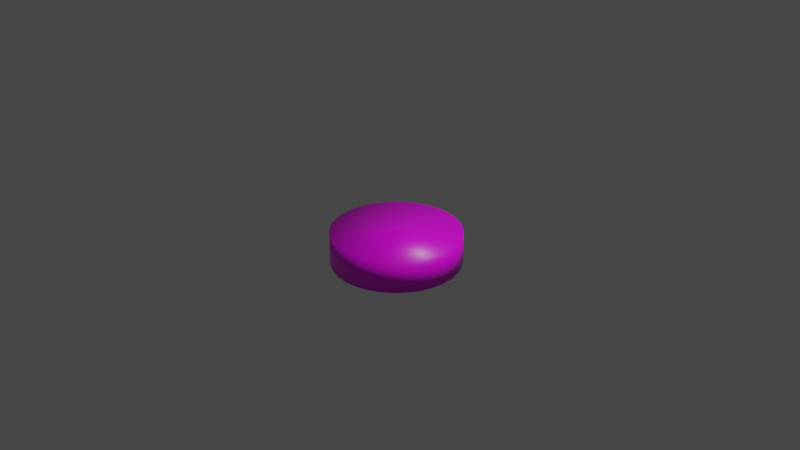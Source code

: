 # Source: stone.blend  (saved by Blender 2.90.8; exported with 4.5.12 LTS)
import bpy
from mathutils import Matrix  # noqa: F401  (used for matrix-valued properties, if any)

bpy.ops.wm.read_factory_settings(use_empty=True)
scene = bpy.context.scene
scene.name = 'Scene'

# ---- collections
col_collection = bpy.data.collections.new('Collection'); scene.collection.children.link(col_collection)

# ---- images (referenced by path relative to the original .blend; pixels are not part of the script)
import os
ASSET_DIR = os.environ.get("B2B_ASSET_DIR", "")  # directory of the original .blend (textures are referenced by path, not embedded)
HERE = os.path.dirname(os.path.abspath(__file__))  # packed textures are extracted next to this script under _unpacked/

def load_image(name, relpath, width, height, colorspace="sRGB"):
    """Load a texture the original file referenced (path relative to the .blend, or extracted next to this script)."""
    p = next((c for c in (os.path.join(HERE, relpath), os.path.join(ASSET_DIR, relpath)) if relpath and os.path.exists(c)), "")
    if p:
        img = bpy.data.images.load(p, check_existing=True)
        img.name = name
    else:  # same state as the original file: an image datablock whose file is absent (Cycles renders it pink)
        img = bpy.data.images.new(name, width, height)
        img.source = "FILE"
        img.filepath = "//" + (relpath or name)
    img.colorspace_settings.name = colorspace
    return img
img_img_0268_jpg = load_image('IMG_0268.JPG', 'Fotos/IMG_0268.JPG', 1024, 1024, 'sRGB')

# ---- materials (node trees are filled in below, after node groups)
mat_material = bpy.data.materials.new('Material')
mat_material.alpha_threshold = 0.0
mat_material.use_transparent_shadow = False
mat_material.line_color = (0.0, 0.0, 0.0, 1.0)

# ---- material node trees
mat_material.use_nodes = True; mat_material.node_tree.nodes.clear()
_N = mat_material.node_tree.nodes; _L = mat_material.node_tree.links
n0 = _N.new('ShaderNodeOutputMaterial'); n0.name = 'Material Output'; n0.location = (300, 300)
n1 = _N.new('ShaderNodeBsdfPrincipled'); n1.name = 'Principled BSDF'; n1.location = (10, 300)
n1.distribution = 'GGX'
n1.subsurface_method = 'BURLEY'
n1.inputs[2].default_value = 0.4
n1.inputs[3].default_value = 1.45
n1.inputs[27].default_value = (0.0, 0.0, 0.0, 1.0)
n1.inputs[28].default_value = 1.0
n2 = _N.new('ShaderNodeTexImage'); n2.name = 'Image Texture'; n2.location = (-280, 280)
n2.image = img_img_0268_jpg
_L.new(n1.outputs[0], n0.inputs[0])
_L.new(n2.outputs[0], n1.inputs[0])
n0.is_active_output = True

# ---- world
world_world = bpy.data.worlds.new('World'); scene.world = world_world
world_world.use_nodes = True; world_world.node_tree.nodes.clear()
_N = world_world.node_tree.nodes; _L = world_world.node_tree.links
n0 = _N.new('ShaderNodeOutputWorld'); n0.name = 'World Output'; n0.location = (300, 300)
n1 = _N.new('ShaderNodeBackground'); n1.name = 'Background'; n1.location = (10, 300)
n1.inputs[0].default_value = (0.05088, 0.05088, 0.05088, 1.0)
_L.new(n1.outputs[0], n0.inputs[0])
n0.is_active_output = True
world_world.color = (0.05088, 0.05088, 0.05088)
world_world.use_sun_shadow = False
world_world.sun_shadow_jitter_overblur = 0.0

# ---- cameras
cam_camera = bpy.data.cameras.new('Camera')
cam_camera.clip_end = 100.0
cam_camera.ortho_scale = 7.314

# ---- lights
light_light = bpy.data.lights.new('Light', 'POINT')
light_light.transmission_factor = 0.0
light_light.energy = 1000.0
light_light.shadow_soft_size = 0.1
light_light.shadow_maximum_resolution = 0.006
light_light.use_absolute_resolution = True

# ---- meshes
me_obj_0_001 = bpy.data.meshes.new('obj_0.001')
me_obj_0_001.from_pydata([(-5.975, 5.904, 0.0), (-6.913, 5.619, 0.0), (-6.913, 5.619, 2.5), (-5.975, 5.904, 2.5), (-9.619, -0.913, 0.0), (-9.157, -1.778, 0.0), (-9.157, -1.778, 2.5), (-9.619, -0.913, 2.5), (-0.843, 3.778, 0.0), (-1.464, 4.536, 0.0), (-1.464, 4.536, 2.5), (-0.843, 3.778, 2.5), (-8.536, -2.536, 0.0), (-8.536, -2.536, 2.5), (-9.619, 2.913, 0.0), (-9.904, 1.975, 0.0), (-9.904, 1.975, 2.5), (-9.619, 2.913, 2.5), (-7.778, -3.157, 0.0), (-7.778, -3.157, 2.5), (-7.778, 5.157, 0.0), (-7.778, 5.157, 2.5), (-10.0, 1.0, 0.0), (-10.0, 1.0, 2.5), (-6.913, -3.619, 0.0), (-6.913, -3.619, 2.5), (-5.975, -3.904, 0.0), (-5.975, -3.904, 2.5), (-2.222, 5.157, 0.0), (-2.222, 5.157, 2.5), (-3.087, 5.619, 0.0), (-3.087, 5.619, 2.5), (-0.381, -0.913, 2.5), (-5.0, -4.0, 2.5), (-4.025, -3.904, 2.5), (-3.087, -3.619, 2.5), (-2.222, -3.157, 2.5), (-0.843, -1.778, 2.5), (-1.464, -2.536, 2.5), (-4.025, 5.904, 0.0), (-4.025, 5.904, 2.5), (-5.0, -4.0, 0.0), (-5.0, 6.0, 0.0), (-0.381, 2.913, 0.0), (-0.096, 1.975, 0.0), (0.0, 1.0, 0.0), (-0.096, 0.025, 0.0), (-5.0, 6.0, 2.5), (-3.087, -3.619, 0.0), (-2.222, -3.157, 0.0), (-8.536, 4.536, 2.5), (-9.904, 0.025, 0.0), (-9.157, 3.778, 0.0), (-8.536, 4.536, 0.0), (-1.464, -2.536, 0.0), (-0.843, -1.778, 0.0), (-0.381, -0.913, 0.0), (-4.025, -3.904, 0.0), (-9.157, 3.778, 2.5), (-0.096, 0.025, 2.5), (0.0, 1.0, 2.5), (-0.096, 1.975, 2.5), (-0.381, 2.913, 2.5), (-9.904, 0.025, 2.5)], [], [(0, 1, 2), (0, 2, 3), (4, 5, 6), (4, 6, 7), (8, 9, 10), (8, 10, 11), (5, 12, 13), (5, 13, 6), (14, 15, 16), (14, 16, 17), (18, 19, 13), (18, 13, 12), (1, 20, 21), (1, 21, 2), (15, 22, 23), (15, 23, 16), (24, 25, 19), (24, 19, 18), (26, 27, 25), (26, 25, 24), (9, 28, 29), (9, 29, 10), (28, 30, 31), (28, 31, 29), (32, 6, 13), (32, 13, 19), (32, 19, 25), (32, 25, 27), (32, 27, 33), (32, 33, 34), (32, 34, 35), (36, 37, 35), (38, 37, 36), (32, 35, 37), (30, 39, 40), (30, 40, 31), (41, 33, 27), (41, 27, 26), (0, 42, 1), (42, 39, 1), (39, 30, 1), (20, 1, 30), (20, 30, 28), (20, 28, 9), (20, 9, 8), (20, 8, 43), (20, 43, 44), (20, 44, 45), (20, 45, 46), (39, 42, 47), (39, 47, 40), (48, 49, 36), (48, 36, 35), (20, 50, 21), (42, 0, 3), (42, 3, 47), (15, 14, 22), (51, 22, 14), (51, 14, 52), (51, 52, 53), (51, 53, 20), (49, 54, 38), (49, 38, 36), (54, 55, 37), (54, 37, 38), (24, 20, 26), (18, 20, 24), (12, 20, 18), (5, 20, 12), (4, 20, 5), (51, 20, 4), (41, 26, 20), (46, 56, 20), (56, 55, 20), (55, 54, 20), (54, 49, 20), (49, 48, 20), (48, 57, 20), (41, 20, 57), (20, 53, 50), (55, 56, 32), (55, 32, 37), (53, 52, 58), (53, 58, 50), (46, 59, 32), (2, 6, 3), (21, 6, 2), (50, 6, 21), (47, 3, 6), (32, 59, 6), (59, 60, 6), (60, 61, 6), (61, 62, 6), (62, 11, 6), (11, 10, 6), (10, 29, 6), (29, 31, 6), (31, 40, 6), (47, 6, 40), (52, 14, 17), (52, 17, 58), (32, 56, 46), (46, 45, 60), (46, 60, 59), (17, 6, 58), (16, 7, 17), (23, 7, 16), (63, 7, 23), (6, 17, 7), (50, 58, 6), (51, 4, 7), (23, 22, 51), (23, 51, 63), (45, 44, 61), (45, 61, 60), (51, 7, 63), (44, 43, 62), (44, 62, 61), (33, 41, 57), (33, 57, 34), (43, 8, 11), (43, 11, 62), (57, 48, 35), (57, 35, 34)])
me_obj_0_001.polygons.foreach_set('use_smooth', [True] * 124)
_uv = me_obj_0_001.uv_layers.new(name='UVMap')
_uv.uv.foreach_set('vector', [0.4613, 0.5497, 0.4809, 0.5456, 0.4801, 0.5964, 0.4613, 0.5497, 0.4801, 0.5964, 0.4595, 0.6001, 0.6097, 0.5784, 0.611, 0.5869, 0.6155, 0.6339, 0.6097, 0.5784, 0.6155, 0.6339, 0.6142, 0.6262, 0.4153, 0.5956, 0.4132, 0.5873, 0.4097, 0.6342, 0.4153, 0.5956, 0.4097, 0.6342, 0.412, 0.6417, 0.611, 0.5869, 0.6085, 0.5952, 0.6128, 0.6414, 0.611, 0.5869, 0.6128, 0.6414, 0.6155, 0.6339, 0.5647, 0.5495, 0.5815, 0.5551, 0.5851, 0.605, 0.5647, 0.5495, 0.5851, 0.605, 0.5676, 0.5999, 0.6026, 0.603, 0.6065, 0.6484, 0.6128, 0.6414, 0.6026, 0.603, 0.6128, 0.6414, 0.6085, 0.5952, 0.4809, 0.5456, 0.5022, 0.5435, 0.5023, 0.5944, 0.4809, 0.5456, 0.5023, 0.5944, 0.4801, 0.5964, 0.5815, 0.5551, 0.5948, 0.5621, 0.5989, 0.6114, 0.5815, 0.5551, 0.5989, 0.6114, 0.5851, 0.605, 0.5935, 0.6101, 0.5971, 0.6548, 0.6065, 0.6484, 0.5935, 0.6101, 0.6065, 0.6484, 0.6026, 0.603, 0.582, 0.6162, 0.585, 0.6603, 0.5971, 0.6548, 0.582, 0.6162, 0.5971, 0.6548, 0.5935, 0.6101, 0.4132, 0.5873, 0.415, 0.5787, 0.4115, 0.6265, 0.4132, 0.5873, 0.4115, 0.6265, 0.4097, 0.6342, 0.415, 0.5787, 0.4208, 0.5703, 0.4174, 0.6188, 0.415, 0.5787, 0.4174, 0.6188, 0.4115, 0.6265, 0.6379, 0.4349, 0.3564, 0.387, 0.3763, 0.3451, 0.6379, 0.4349, 0.3763, 0.3451, 0.4006, 0.3108, 0.6379, 0.4349, 0.4006, 0.3108, 0.4284, 0.2852, 0.6379, 0.4349, 0.4284, 0.2852, 0.4584, 0.2695, 0.6379, 0.4349, 0.4584, 0.2695, 0.4897, 0.2642, 0.6379, 0.4349, 0.4897, 0.2642, 0.521, 0.2695, 0.6379, 0.4349, 0.521, 0.2695, 0.5511, 0.2852, 0.5789, 0.3108, 0.6231, 0.387, 0.5511, 0.2852, 0.6032, 0.3451, 0.6231, 0.387, 0.5789, 0.3108, 0.6379, 0.4349, 0.5511, 0.2852, 0.6231, 0.387, 0.4208, 0.5703, 0.4306, 0.5624, 0.4276, 0.6116, 0.4208, 0.5703, 0.4276, 0.6116, 0.4174, 0.6188, 0.5683, 0.6212, 0.5708, 0.6648, 0.585, 0.6603, 0.5683, 0.6212, 0.585, 0.6603, 0.582, 0.6162, 0.4103, 0.3085, 0.3841, 0.3431, 0.4406, 0.2839, 0.3841, 0.3431, 0.363, 0.3857, 0.4406, 0.2839, 0.363, 0.3857, 0.3479, 0.4339, 0.4406, 0.2839, 0.4734, 0.2711, 0.4406, 0.2839, 0.3479, 0.4339, 0.4734, 0.2711, 0.3479, 0.4339, 0.3389, 0.4851, 0.4734, 0.2711, 0.3389, 0.4851, 0.3362, 0.5369, 0.4734, 0.2711, 0.3362, 0.5369, 0.3394, 0.5873, 0.4734, 0.2711, 0.3394, 0.5873, 0.348, 0.6345, 0.4734, 0.2711, 0.348, 0.6345, 0.3613, 0.6771, 0.4734, 0.2711, 0.3613, 0.6771, 0.3787, 0.7139, 0.4734, 0.2711, 0.3787, 0.7139, 0.3994, 0.7441, 0.4306, 0.5624, 0.4443, 0.5554, 0.4418, 0.6053, 0.4306, 0.5624, 0.4418, 0.6053, 0.4276, 0.6116, 0.5367, 0.6276, 0.5196, 0.629, 0.5203, 0.6718, 0.5367, 0.6276, 0.5203, 0.6718, 0.538, 0.6706, 0.5022, 0.5435, 0.5252, 0.5944, 0.5023, 0.5944, 0.4443, 0.5554, 0.4613, 0.5497, 0.4595, 0.6001, 0.4443, 0.5554, 0.4595, 0.6001, 0.4418, 0.6053, 0.5957, 0.3416, 0.5698, 0.3073, 0.6162, 0.3839, 0.6308, 0.4319, 0.6162, 0.3839, 0.5698, 0.3073, 0.6308, 0.4319, 0.5698, 0.3073, 0.5398, 0.2832, 0.6308, 0.4319, 0.5398, 0.2832, 0.5071, 0.2708, 0.6308, 0.4319, 0.5071, 0.2708, 0.4734, 0.2711, 0.5196, 0.629, 0.5024, 0.629, 0.5025, 0.6718, 0.5196, 0.629, 0.5025, 0.6718, 0.5203, 0.6718, 0.5024, 0.629, 0.4855, 0.6277, 0.485, 0.6706, 0.5024, 0.629, 0.485, 0.6706, 0.5025, 0.6718, 0.6142, 0.6755, 0.4734, 0.2711, 0.5964, 0.7126, 0.6281, 0.6327, 0.4734, 0.2711, 0.6142, 0.6755, 0.6374, 0.5854, 0.4734, 0.2711, 0.6281, 0.6327, 0.6412, 0.5349, 0.4734, 0.2711, 0.6374, 0.5854, 0.6391, 0.483, 0.4734, 0.2711, 0.6412, 0.5349, 0.6308, 0.4319, 0.4734, 0.2711, 0.6391, 0.483, 0.5753, 0.7431, 0.5964, 0.7126, 0.4734, 0.2711, 0.3994, 0.7441, 0.4226, 0.7672, 0.4734, 0.2711, 0.4226, 0.7672, 0.4476, 0.7828, 0.4734, 0.2711, 0.4476, 0.7828, 0.4738, 0.7905, 0.4734, 0.2711, 0.4738, 0.7905, 0.5003, 0.7904, 0.4734, 0.2711, 0.5003, 0.7904, 0.5266, 0.7823, 0.4734, 0.2711, 0.5266, 0.7823, 0.5518, 0.7664, 0.4734, 0.2711, 0.5753, 0.7431, 0.4734, 0.2711, 0.5518, 0.7664, 0.5022, 0.5435, 0.5241, 0.5435, 0.5252, 0.5944, 0.4855, 0.6277, 0.4692, 0.6252, 0.4681, 0.6684, 0.4855, 0.6277, 0.4681, 0.6684, 0.485, 0.6706, 0.5241, 0.5435, 0.5453, 0.5455, 0.5473, 0.5963, 0.5241, 0.5435, 0.5473, 0.5963, 0.5252, 0.5944, 0.4542, 0.6214, 0.4525, 0.6649, 0.4681, 0.6684, 0.4284, 0.7961, 0.3564, 0.387, 0.4584, 0.8119, 0.4006, 0.7706, 0.3564, 0.387, 0.4284, 0.7961, 0.3763, 0.7362, 0.3564, 0.387, 0.4006, 0.7706, 0.4897, 0.8172, 0.4584, 0.8119, 0.3564, 0.387, 0.6379, 0.4349, 0.6471, 0.4868, 0.3564, 0.387, 0.6471, 0.4868, 0.6501, 0.5407, 0.3564, 0.387, 0.6501, 0.5407, 0.6471, 0.5946, 0.3564, 0.387, 0.6471, 0.5946, 0.6379, 0.6465, 0.3564, 0.387, 0.6379, 0.6465, 0.6231, 0.6943, 0.3564, 0.387, 0.6231, 0.6943, 0.6032, 0.7362, 0.3564, 0.387, 0.6032, 0.7362, 0.5789, 0.7706, 0.3564, 0.387, 0.5789, 0.7706, 0.5511, 0.7961, 0.3564, 0.387, 0.5511, 0.7961, 0.521, 0.8119, 0.3564, 0.387, 0.4897, 0.8172, 0.3564, 0.387, 0.521, 0.8119, 0.5453, 0.5455, 0.5647, 0.5495, 0.5676, 0.5999, 0.5453, 0.5455, 0.5676, 0.5999, 0.5473, 0.5963, 0.4681, 0.6684, 0.4692, 0.6252, 0.4542, 0.6214, 0.4542, 0.6214, 0.4408, 0.6164, 0.4386, 0.6605, 0.4542, 0.6214, 0.4386, 0.6605, 0.4525, 0.6649, 0.3415, 0.6465, 0.3564, 0.387, 0.3564, 0.6943, 0.3324, 0.5946, 0.3415, 0.4349, 0.3415, 0.6465, 0.3293, 0.5407, 0.3415, 0.4349, 0.3324, 0.5946, 0.3324, 0.4868, 0.3415, 0.4349, 0.3293, 0.5407, 0.3564, 0.387, 0.3415, 0.6465, 0.3415, 0.4349, 0.3763, 0.7362, 0.3564, 0.6943, 0.3564, 0.387, 0.6043, 0.57, 0.6097, 0.5784, 0.6142, 0.6262, 0.5989, 0.6114, 0.5948, 0.5621, 0.6043, 0.57, 0.5989, 0.6114, 0.6043, 0.57, 0.6087, 0.6185, 0.4408, 0.6164, 0.4295, 0.6103, 0.4269, 0.655, 0.4408, 0.6164, 0.4269, 0.655, 0.4386, 0.6605, 0.6043, 0.57, 0.6142, 0.6262, 0.6087, 0.6185, 0.4295, 0.6103, 0.4209, 0.6033, 0.4178, 0.6487, 0.4295, 0.6103, 0.4178, 0.6487, 0.4269, 0.655, 0.5708, 0.6648, 0.5683, 0.6212, 0.5531, 0.625, 0.5708, 0.6648, 0.5531, 0.625, 0.555, 0.6682, 0.4209, 0.6033, 0.4153, 0.5956, 0.412, 0.6417, 0.4209, 0.6033, 0.412, 0.6417, 0.4178, 0.6487, 0.5531, 0.625, 0.5367, 0.6276, 0.538, 0.6706, 0.5531, 0.625, 0.538, 0.6706, 0.555, 0.6682])
me_obj_0_001.materials.append(mat_material)
me_obj_0_001.use_remesh_fix_poles = True
me_obj_0_001.use_remesh_preserve_attributes = False
me_obj_0_001.use_mirror_vertex_groups = False
me_obj_0_001.update()

# ---- objects
ob_light = bpy.data.objects.new('Light', light_light)
ob_camera = bpy.data.objects.new('Camera', cam_camera)
ob_obj_0_001 = bpy.data.objects.new('obj_0.001', me_obj_0_001)

# ---- transforms, parenting, visibility, modifiers, constraints
ob_light.location = (4.076, 1.005, 5.904)
ob_light.rotation_euler = (0.6503, 0.05522, 1.866)
ob_light.lock_rotations_4d = False
ob_light.empty_display_type = 'ARROWS'
ob_light.color = (0.0, 0.0, 0.0, 0.0)
ob_light.lineart.crease_threshold = 0.0
ob_camera.location = (7.359, -6.926, 4.958)
ob_camera.rotation_euler = (1.109, 0.0, 0.8149)
ob_camera.lock_rotations_4d = False
ob_camera.empty_display_type = 'ARROWS'
ob_camera.color = (0.0, 0.0, 0.0, 0.0)
ob_camera.display_type = 'WIRE'
ob_camera.lineart.crease_threshold = 0.0
ob_obj_0_001.location = (1.25, -0.75, 0.0)
ob_obj_0_001.scale = (0.125, 0.125, 0.125)
ob_obj_0_001.lineart.crease_threshold = 0.0

# ---- collection membership
col_collection.objects.link(ob_light)
col_collection.objects.link(ob_camera)
col_collection.objects.link(ob_obj_0_001)

# ---- scene / render settings (as saved in the file)
scene.camera = ob_camera
scene.frame_start = 1; scene.frame_end = 250; scene.frame_set(1)
scene.render.engine = 'BLENDER_EEVEE_NEXT'
scene.cycles.use_denoising = False
scene.cycles.samples = 128
scene.cycles.sampling_pattern = 'TABULATED_SOBOL'
scene.cycles.use_adaptive_sampling = False
scene.cycles.use_light_tree = False
scene.view_settings.view_transform = 'Filmic'
bpy.context.view_layer.update()
